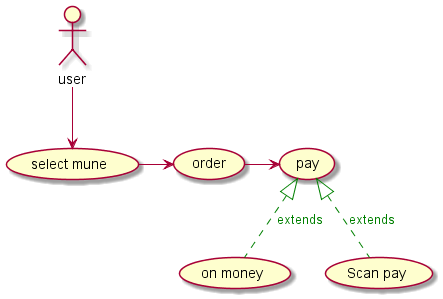

The diagram above was rendered by PlantUML. Its source (embedded in the PNG):
@startuml
user --> (select mune)
(select mune) -right-> (order)
(order) -right-> (pay)

(on money) -up-|> (pay)#green;line.dashed;text:green : extends
(Scan pay) -up-|> (pay)#green;line.dashed;text:green : extends
@enduml